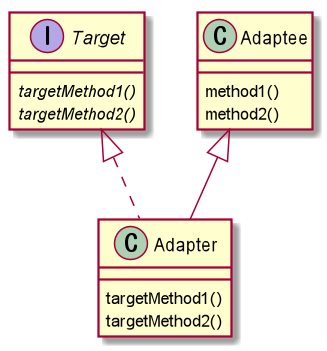

The diagram above was rendered by PlantUML. Its source (embedded in the PNG):
@startuml
interface Target {
	{abstract} targetMethod1()
	{abstract} targetMethod2()
}

class Adapter {
	targetMethod1()
	targetMethod2()
}

class Adaptee {
	method1()
	method2()
}

Target <|.. Adapter
Adaptee <|-- Adapter

@enduml